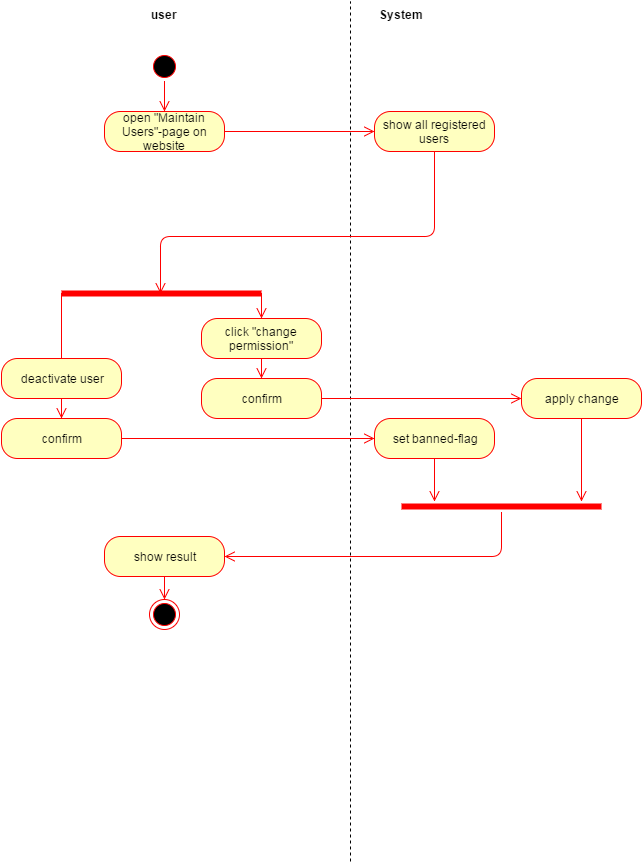

The diagram above was exported from draw.io. Its source (the exported page's mxGraphModel, read from the mxfile embedded in the PNG):
<mxGraphModel dx="1434" dy="736" grid="1" gridSize="10" guides="1" tooltips="1" connect="1" arrows="1" fold="1" page="1" pageScale="1" pageWidth="826" pageHeight="1169" background="#ffffff" math="0" shadow="0">
  <root>
    <mxCell id="21742b9b11702e69-0" />
    <mxCell id="21742b9b11702e69-1" parent="21742b9b11702e69-0" />
    <mxCell id="21742b9b11702e69-4" value="" style="endArrow=none;dashed=1;html=1;" edge="1" parent="21742b9b11702e69-1">
      <mxGeometry width="50" height="50" relative="1" as="geometry">
        <mxPoint x="389" y="870" as="sourcePoint" />
        <mxPoint x="389" y="10" as="targetPoint" />
      </mxGeometry>
    </mxCell>
    <mxCell id="21742b9b11702e69-5" value="" style="ellipse;html=1;shape=startState;fillColor=#000000;strokeColor=#ff0000;" vertex="1" parent="21742b9b11702e69-1">
      <mxGeometry x="188" y="60" width="30" height="30" as="geometry" />
    </mxCell>
    <mxCell id="21742b9b11702e69-6" value="" style="edgeStyle=orthogonalEdgeStyle;html=1;verticalAlign=bottom;endArrow=open;endSize=8;strokeColor=#ff0000;entryX=0.5;entryY=0;" edge="1" parent="21742b9b11702e69-1" source="21742b9b11702e69-5" target="21742b9b11702e69-7">
      <mxGeometry relative="1" as="geometry">
        <mxPoint x="203" y="140" as="targetPoint" />
        <Array as="points" />
      </mxGeometry>
    </mxCell>
    <mxCell id="21742b9b11702e69-7" value="open &quot;Maintain Users&quot;-&lt;span style=&quot;line-height: 1.2&quot;&gt;page on website&lt;/span&gt;" style="rounded=1;whiteSpace=wrap;html=1;arcSize=40;fillColor=#ffffc0;strokeColor=#ff0000;" vertex="1" parent="21742b9b11702e69-1">
      <mxGeometry x="143" y="120" width="120" height="40" as="geometry" />
    </mxCell>
    <mxCell id="21742b9b11702e69-9" value="user" style="text;html=1;align=center;fontStyle=1;verticalAlign=middle;spacingLeft=3;spacingRight=3;strokeColor=none;rotatable=0;points=[[0,0.5],[1,0.5]];portConstraint=eastwest;" vertex="1" parent="21742b9b11702e69-1">
      <mxGeometry x="163" y="10" width="80" height="26" as="geometry" />
    </mxCell>
    <mxCell id="21742b9b11702e69-10" value="System" style="text;html=1;align=center;fontStyle=1;verticalAlign=middle;spacingLeft=3;spacingRight=3;strokeColor=none;rotatable=0;points=[[0,0.5],[1,0.5]];portConstraint=eastwest;" vertex="1" parent="21742b9b11702e69-1">
      <mxGeometry x="400" y="10" width="80" height="26" as="geometry" />
    </mxCell>
    <mxCell id="21742b9b11702e69-27" value="click &quot;change permission&quot;" style="rounded=1;whiteSpace=wrap;html=1;arcSize=40;fillColor=#ffffc0;strokeColor=#ff0000;" vertex="1" parent="21742b9b11702e69-1">
      <mxGeometry x="240" y="327" width="120" height="40" as="geometry" />
    </mxCell>
    <mxCell id="21742b9b11702e69-42" value="" style="ellipse;html=1;shape=endState;fillColor=#000000;strokeColor=#ff0000;" vertex="1" parent="21742b9b11702e69-1">
      <mxGeometry x="188" y="608" width="30" height="30" as="geometry" />
    </mxCell>
    <mxCell id="34387a78ed5d63c6-0" value="" style="edgeStyle=orthogonalEdgeStyle;html=1;verticalAlign=bottom;endArrow=open;endSize=8;strokeColor=#ff0000;entryX=0;entryY=0.5;exitX=1;exitY=0.5;" edge="1" parent="21742b9b11702e69-1" source="21742b9b11702e69-7" target="5938fde74ea6c600-0">
      <mxGeometry x="213" y="105" as="geometry">
        <mxPoint x="213" y="195" as="targetPoint" />
        <Array as="points">
          <mxPoint x="350" y="140" />
          <mxPoint x="350" y="140" />
        </Array>
        <mxPoint x="263" y="205" as="sourcePoint" />
      </mxGeometry>
    </mxCell>
    <mxCell id="5938fde74ea6c600-0" value="show all registered users" style="rounded=1;whiteSpace=wrap;html=1;arcSize=40;fillColor=#ffffc0;strokeColor=#ff0000;align=center;" vertex="1" parent="21742b9b11702e69-1">
      <mxGeometry x="413" y="120" width="120" height="40" as="geometry" />
    </mxCell>
    <mxCell id="5938fde74ea6c600-1" value="" style="edgeStyle=orthogonalEdgeStyle;html=1;verticalAlign=bottom;endArrow=open;endSize=8;strokeColor=#ff0000;entryX=0.495;entryY=0.5;entryPerimeter=0;exitX=0.5;exitY=1;" edge="1" parent="21742b9b11702e69-1" source="5938fde74ea6c600-0" target="5938fde74ea6c600-3">
      <mxGeometry relative="1" as="geometry">
        <mxPoint x="160" y="335" as="targetPoint" />
        <Array as="points">
          <mxPoint x="473" y="245" />
          <mxPoint x="199" y="245" />
        </Array>
      </mxGeometry>
    </mxCell>
    <mxCell id="5938fde74ea6c600-3" value="" style="shape=line;html=1;strokeWidth=6;strokeColor=#ff0000;fillColor=#C4C4C4;align=center;" vertex="1" parent="21742b9b11702e69-1">
      <mxGeometry x="100" y="297" width="200" height="10" as="geometry" />
    </mxCell>
    <mxCell id="5938fde74ea6c600-4" value="" style="edgeStyle=orthogonalEdgeStyle;html=1;verticalAlign=bottom;endArrow=open;endSize=8;strokeColor=#ff0000;exitX=0;exitY=0.5;exitPerimeter=0;entryX=0.5;entryY=0;" edge="1" parent="21742b9b11702e69-1" source="5938fde74ea6c600-3" target="5938fde74ea6c600-17">
      <mxGeometry relative="1" as="geometry">
        <mxPoint x="90" y="387" as="targetPoint" />
        <Array as="points">
          <mxPoint x="100" y="447" />
          <mxPoint x="100" y="447" />
        </Array>
      </mxGeometry>
    </mxCell>
    <mxCell id="5938fde74ea6c600-7" value="" style="edgeStyle=orthogonalEdgeStyle;html=1;verticalAlign=bottom;endArrow=open;endSize=8;strokeColor=#ff0000;exitX=1;exitY=0.5;exitPerimeter=0;entryX=0.5;entryY=0;" edge="1" parent="21742b9b11702e69-1" source="5938fde74ea6c600-3" target="21742b9b11702e69-27">
      <mxGeometry x="100" y="312" as="geometry">
        <mxPoint x="100" y="397" as="targetPoint" />
        <mxPoint x="110" y="312" as="sourcePoint" />
        <Array as="points">
          <mxPoint x="300" y="327" />
          <mxPoint x="300" y="327" />
        </Array>
      </mxGeometry>
    </mxCell>
    <mxCell id="5938fde74ea6c600-17" value="deactivate user" style="rounded=1;whiteSpace=wrap;html=1;arcSize=40;fillColor=#ffffc0;strokeColor=#ff0000;align=center;" vertex="1" parent="21742b9b11702e69-1">
      <mxGeometry x="40" y="367" width="120" height="40" as="geometry" />
    </mxCell>
    <mxCell id="5938fde74ea6c600-19" value="confirm" style="rounded=1;whiteSpace=wrap;html=1;arcSize=40;fillColor=#ffffc0;strokeColor=#ff0000;align=center;" vertex="1" parent="21742b9b11702e69-1">
      <mxGeometry x="40" y="427" width="120" height="40" as="geometry" />
    </mxCell>
    <mxCell id="5938fde74ea6c600-20" value="" style="edgeStyle=orthogonalEdgeStyle;html=1;verticalAlign=bottom;endArrow=open;endSize=8;strokeColor=#ff0000;entryX=0;entryY=0.5;" edge="1" parent="21742b9b11702e69-1" source="5938fde74ea6c600-19" target="10cc195373042776-3">
      <mxGeometry relative="1" as="geometry">
        <mxPoint x="410" y="638" as="targetPoint" />
        <Array as="points">
          <mxPoint x="320" y="447" />
          <mxPoint x="320" y="447" />
        </Array>
      </mxGeometry>
    </mxCell>
    <mxCell id="5938fde74ea6c600-21" value="" style="edgeStyle=orthogonalEdgeStyle;html=1;verticalAlign=bottom;endArrow=open;endSize=8;strokeColor=#ff0000;entryX=0.5;entryY=0;exitX=0.5;exitY=1;" edge="1" parent="21742b9b11702e69-1" source="5938fde74ea6c600-17" target="5938fde74ea6c600-19">
      <mxGeometry x="110" y="549" as="geometry">
        <mxPoint x="110" y="569" as="targetPoint" />
        <mxPoint x="100" y="599" as="sourcePoint" />
        <Array as="points" />
      </mxGeometry>
    </mxCell>
    <mxCell id="5938fde74ea6c600-25" value="" style="shape=line;html=1;strokeWidth=6;strokeColor=#ff0000;fillColor=#C4C4C4;align=center;" vertex="1" parent="21742b9b11702e69-1">
      <mxGeometry x="440" y="510" width="200" height="10" as="geometry" />
    </mxCell>
    <mxCell id="5938fde74ea6c600-29" value="show result" style="rounded=1;whiteSpace=wrap;html=1;arcSize=40;fillColor=#ffffc0;strokeColor=#ff0000;align=center;" vertex="1" parent="21742b9b11702e69-1">
      <mxGeometry x="143" y="545" width="120" height="40" as="geometry" />
    </mxCell>
    <mxCell id="5938fde74ea6c600-30" value="" style="edgeStyle=orthogonalEdgeStyle;html=1;verticalAlign=bottom;endArrow=open;endSize=8;strokeColor=#ff0000;entryX=0.5;entryY=0;" edge="1" parent="21742b9b11702e69-1" source="5938fde74ea6c600-29" target="21742b9b11702e69-42">
      <mxGeometry relative="1" as="geometry">
        <mxPoint x="203" y="645" as="targetPoint" />
        <Array as="points">
          <mxPoint x="203" y="598" />
          <mxPoint x="203" y="598" />
        </Array>
      </mxGeometry>
    </mxCell>
    <mxCell id="5938fde74ea6c600-32" value="" style="edgeStyle=orthogonalEdgeStyle;html=1;verticalAlign=bottom;endArrow=open;endSize=8;strokeColor=#ff0000;entryX=1;entryY=0.5;exitX=0.5;exitY=1.1;exitPerimeter=0;" edge="1" parent="21742b9b11702e69-1" source="5938fde74ea6c600-25" target="5938fde74ea6c600-29">
      <mxGeometry x="273" y="286" as="geometry">
        <mxPoint x="423" y="286" as="targetPoint" />
        <mxPoint x="480" y="565" as="sourcePoint" />
        <Array as="points">
          <mxPoint x="540" y="565" />
        </Array>
      </mxGeometry>
    </mxCell>
    <mxCell id="10cc195373042776-0" value="confirm" style="rounded=1;whiteSpace=wrap;html=1;arcSize=40;fillColor=#ffffc0;strokeColor=#ff0000;align=center;" vertex="1" parent="21742b9b11702e69-1">
      <mxGeometry x="240" y="387" width="120" height="40" as="geometry" />
    </mxCell>
    <mxCell id="10cc195373042776-1" value="" style="edgeStyle=orthogonalEdgeStyle;html=1;verticalAlign=bottom;endArrow=open;endSize=8;strokeColor=#ff0000;exitX=1;exitY=0.5;entryX=0;entryY=0.5;" edge="1" parent="21742b9b11702e69-1" source="10cc195373042776-0" target="10cc195373042776-5">
      <mxGeometry x="235" y="390" as="geometry">
        <mxPoint x="230" y="460" as="targetPoint" />
        <Array as="points">
          <mxPoint x="500" y="407" />
          <mxPoint x="500" y="407" />
        </Array>
        <mxPoint x="270" y="470" as="sourcePoint" />
      </mxGeometry>
    </mxCell>
    <mxCell id="10cc195373042776-2" value="" style="edgeStyle=orthogonalEdgeStyle;html=1;verticalAlign=bottom;endArrow=open;endSize=8;strokeColor=#ff0000;exitX=0.5;exitY=1;entryX=0.5;entryY=0;" edge="1" parent="21742b9b11702e69-1" source="21742b9b11702e69-27" target="10cc195373042776-0">
      <mxGeometry x="360" y="400" as="geometry">
        <mxPoint x="360" y="380" as="targetPoint" />
        <Array as="points" />
        <mxPoint x="430" y="417" as="sourcePoint" />
      </mxGeometry>
    </mxCell>
    <mxCell id="10cc195373042776-3" value="set banned-flag" style="rounded=1;whiteSpace=wrap;html=1;arcSize=40;fillColor=#ffffc0;strokeColor=#ff0000;align=center;" vertex="1" parent="21742b9b11702e69-1">
      <mxGeometry x="413" y="427" width="120" height="40" as="geometry" />
    </mxCell>
    <mxCell id="10cc195373042776-4" value="" style="edgeStyle=orthogonalEdgeStyle;html=1;verticalAlign=bottom;endArrow=open;endSize=8;strokeColor=#ff0000;exitX=0.5;exitY=1;" edge="1" parent="21742b9b11702e69-1" source="10cc195373042776-3">
      <mxGeometry x="543" y="533" as="geometry">
        <mxPoint x="473" y="510" as="targetPoint" />
        <Array as="points">
          <mxPoint x="473" y="490" />
          <mxPoint x="473" y="490" />
        </Array>
        <mxPoint x="440" y="480" as="sourcePoint" />
      </mxGeometry>
    </mxCell>
    <mxCell id="10cc195373042776-5" value="apply change" style="rounded=1;whiteSpace=wrap;html=1;arcSize=40;fillColor=#ffffc0;strokeColor=#ff0000;align=center;" vertex="1" parent="21742b9b11702e69-1">
      <mxGeometry x="560" y="387" width="120" height="40" as="geometry" />
    </mxCell>
    <mxCell id="10cc195373042776-6" value="" style="edgeStyle=orthogonalEdgeStyle;html=1;verticalAlign=bottom;endArrow=open;endSize=8;strokeColor=#ff0000;exitX=0.5;exitY=1;" edge="1" parent="21742b9b11702e69-1" source="10cc195373042776-5">
      <mxGeometry x="673" y="421" as="geometry">
        <mxPoint x="620" y="510" as="targetPoint" />
        <Array as="points">
          <mxPoint x="620" y="490" />
          <mxPoint x="620" y="490" />
        </Array>
        <mxPoint x="660" y="483" as="sourcePoint" />
      </mxGeometry>
    </mxCell>
  </root>
</mxGraphModel>